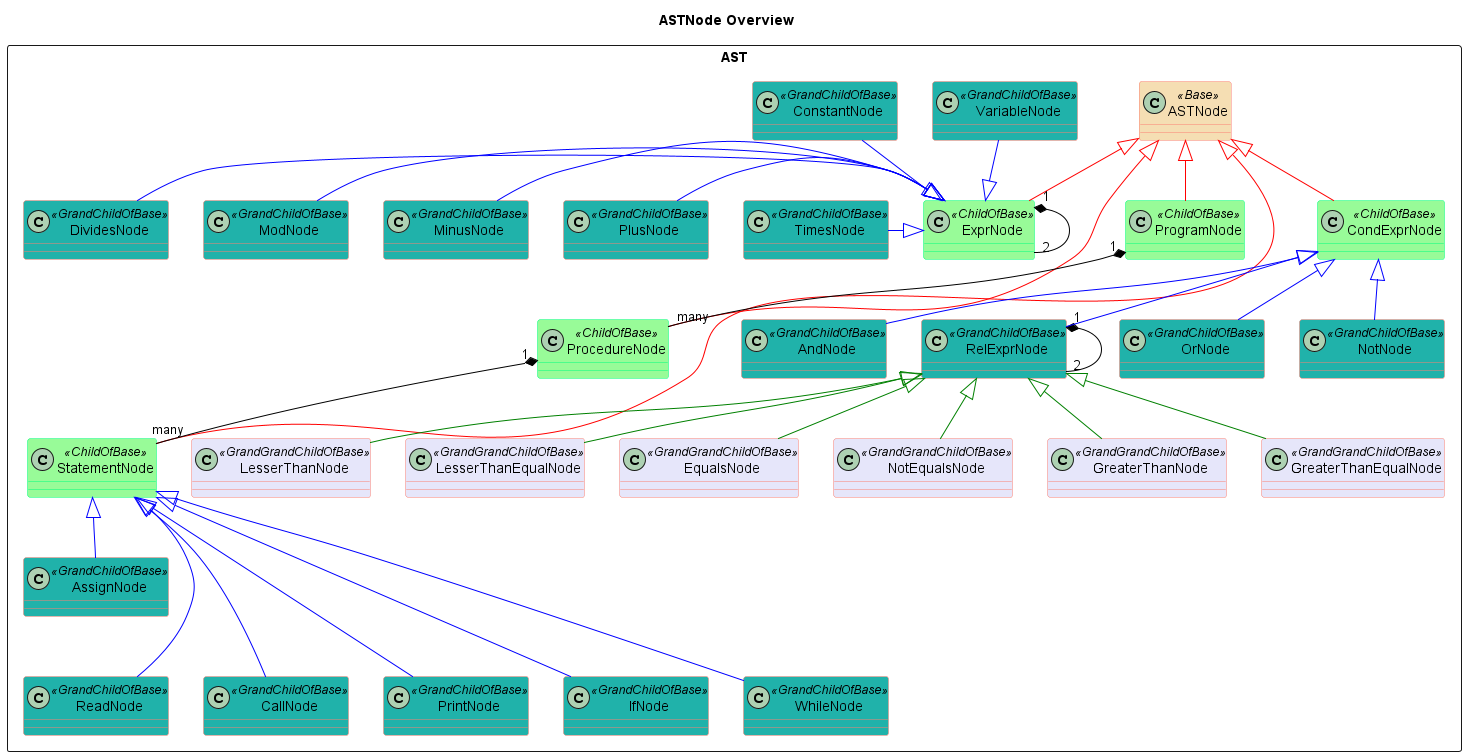

The diagram above was rendered by PlantUML. Its source (embedded in the PNG):
@startuml

' !include ../style.puml
'skinparam ClassFontColor #000000
'skinparam ClassBorderColor #000000
skinparam class {
BackgroundColor<<ChildOfBase>> PaleGreen 
ArrowColor SeaGreen
BorderColor SpringGreen
BackgroundColor<<Base>> Wheat
BorderColor<<Base>> Salmon
BackgroundColor<<GrandChildOfBase>> LightSeaGreen
BorderColor<<GrandChildOfBase>> Salmon
BackgroundColor<<GrandGrandChildOfBase>> Lavender
BorderColor<<GrandGrandChildOfBase>> Salmon
}

title ASTNode Overview

package AST <<Rectangle>> {
    
    Class ASTNode <<Base>>
    Class ProgramNode <<ChildOfBase>>
    Class ProcedureNode <<ChildOfBase>>
    Class StatementNode <<ChildOfBase>>
    Class ExprNode <<ChildOfBase>>
    Class CondExprNode <<ChildOfBase>>
    Class AssignNode <<GrandChildOfBase>>
    Class ReadNode <<GrandChildOfBase>>
    Class CallNode <<GrandChildOfBase>>
    Class PrintNode <<GrandChildOfBase>>
    Class IfNode <<GrandChildOfBase>>
    Class WhileNode <<GrandChildOfBase>>
    Class DividesNode <<GrandChildOfBase>>
    Class MinusNode <<GrandChildOfBase>>
    Class ModNode <<GrandChildOfBase>>
    Class PlusNode <<GrandChildOfBase>>
    Class TimesNode <<GrandChildOfBase>>
    Class ConstantNode <<GrandChildOfBase>>
    Class VariableNode <<GrandChildOfBase>>
    Class AndNode <<GrandChildOfBase>>
    Class OrNode <<GrandChildOfBase>>
    Class NotNode <<GrandChildOfBase>>
    Class RelExprNode <<GrandChildOfBase>>
    Class GreaterThanNode <<GrandGrandChildOfBase>>
    Class GreaterThanEqualNode <<GrandGrandChildOfBase>>
    Class LesserThanNode <<GrandGrandChildOfBase>>
    Class LesserThanEqualNode <<GrandGrandChildOfBase>>
    Class EqualsNode <<GrandGrandChildOfBase>>
    Class NotEqualsNode <<GrandGrandChildOfBase>>

ProgramNode -up[#Red]-|> ASTNode
ProcedureNode -up[#Red]-|> ASTNode
ExprNode -up[#Red]-|> ASTNode
CondExprNode -up[#Red]-|> ASTNode
StatementNode -up[#Red]-|> ASTNode

ProgramNode "1" *-[#Black]- "many" ProcedureNode
ProcedureNode "1" *-[#Black]- "many" StatementNode
ExprNode "1" *-[#Black]- "2" ExprNode
RelExprNode "1" *-[#Black]- "2" RelExprNode

AssignNode -up[#Blue]-|> StatementNode
CallNode -up[#Blue]--|> StatementNode
IfNode -up[#Blue]--|> StatementNode
PrintNode -up[#Blue]--|> StatementNode
ReadNode -up[#Blue]--|> StatementNode
WhileNode -up[#Blue]--|> StatementNode

RelExprNode -up[#Blue]-|> CondExprNode
NotNode -up[#Blue]-|> CondExprNode
AndNode -up[#Blue]-|> CondExprNode
OrNode -up[#Blue]-|> CondExprNode

GreaterThanNode -up[#Green]-|> RelExprNode
GreaterThanEqualNode -up[#Green]-|> RelExprNode
LesserThanNode -up[#Green]-|> RelExprNode
LesserThanEqualNode -up[#Green]-|> RelExprNode
EqualsNode -up[#Green]-|> RelExprNode
NotEqualsNode -up[#Green]-|> RelExprNode

PlusNode -[#Blue]|> ExprNode
MinusNode -[#Blue]|> ExprNode
ModNode -[#Blue]|> ExprNode
DividesNode -[#Blue]|> ExprNode
TimesNode -[#Blue]|> ExprNode
ConstantNode --[#Blue]|> ExprNode
VariableNode --[#Blue]|> ExprNode

@enduml